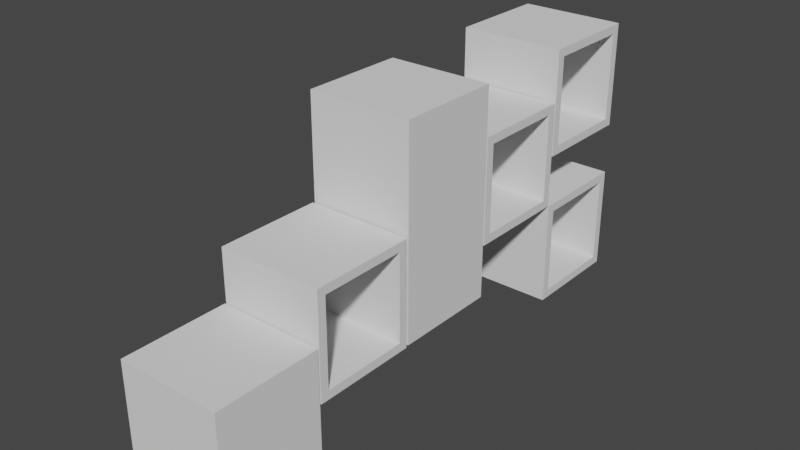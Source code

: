# Source: shelf1.blend  (saved by Blender 2.82.7; exported with 4.5.12 LTS)
import bpy
from mathutils import Matrix  # noqa: F401  (used for matrix-valued properties, if any)

bpy.ops.wm.read_factory_settings(use_empty=True)
scene = bpy.context.scene
scene.name = 'Scene'

# ---- collections
col_collection = bpy.data.collections.new('Collection'); scene.collection.children.link(col_collection)

# ---- world
world_world = bpy.data.worlds.new('World'); scene.world = world_world
world_world.use_nodes = True; world_world.node_tree.nodes.clear()
_N = world_world.node_tree.nodes; _L = world_world.node_tree.links
n0 = _N.new('ShaderNodeOutputWorld'); n0.name = 'World Output'; n0.location = (300, 300)
n1 = _N.new('ShaderNodeBackground'); n1.name = 'Background'; n1.location = (10, 300)
n1.inputs[0].default_value = (0.05088, 0.05088, 0.05088, 1.0)
_L.new(n1.outputs[0], n0.inputs[0])
n0.is_active_output = True
world_world.color = (0.05088, 0.05088, 0.05088)
world_world.use_sun_shadow = False
world_world.sun_shadow_jitter_overblur = 0.0

# ---- meshes
me_cube_001 = bpy.data.meshes.new('Cube.001')
me_cube_001.from_pydata([(-1.0, -1.0, -1.0), (-1.0, -1.0, 1.0), (-1.0, 1.0, -1.0), (-1.0, 1.0, 1.0), (1.0, -1.0, -1.0), (1.0, -1.0, 1.0), (1.0, 1.0, -1.0), (1.0, 1.0, 1.0), (-3.95, 3.077, -1.0), (-3.95, 3.077, 1.0), (-3.95, 5.077, -1.0), (-3.95, 5.077, 1.0), (-0.01711, 3.077, -1.0), (-0.01711, 3.077, 1.0), (-0.01711, 5.077, -1.0), (-0.01711, 5.077, 1.0), (-3.994, 7.138, -1.0), (-3.829, 7.303, 1.0), (-3.994, 9.138, -1.0), (-3.829, 8.974, 1.0), (-1.994, 7.138, -1.0), (-2.158, 7.303, 1.0), (-1.994, 9.138, -1.0), (-2.158, 8.974, 1.0), (-3.994, 7.138, 1.0), (-3.994, 9.138, 1.0), (-1.994, 9.138, 1.0), (-1.994, 7.138, 1.0), (-3.829, 7.303, -0.8148), (-3.829, 8.974, -0.8148), (-2.158, 8.974, -0.8148), (-2.158, 7.303, -0.8148)], [], [(0, 1, 3, 2), (2, 3, 7, 6), (6, 7, 5, 4), (4, 5, 1, 0), (2, 6, 4, 0), (7, 3, 1, 5), (8, 9, 11, 10), (10, 11, 15, 14), (14, 15, 13, 12), (12, 13, 9, 8), (10, 14, 12, 8), (15, 11, 9, 13), (16, 24, 25, 18), (18, 25, 26, 22), (22, 26, 27, 20), (20, 27, 24, 16), (18, 22, 20, 16), (17, 21, 31, 28), (17, 19, 25, 24), (19, 23, 26, 25), (23, 21, 27, 26), (21, 17, 24, 27), (30, 29, 28, 31), (23, 19, 29, 30), (21, 23, 30, 31), (19, 17, 28, 29)])
_uv = me_cube_001.uv_layers.new(name='UVMap')
_uv.uv.foreach_set('vector', [0.375, 0.0, 0.625, 0.0, 0.625, 0.25, 0.375, 0.25, 0.375, 0.25, 0.625, 0.25, 0.625, 0.5, 0.375, 0.5, 0.375, 0.5, 0.625, 0.5, 0.625, 0.75, 0.375, 0.75, 0.375, 0.75, 0.625, 0.75, 0.625, 1.0, 0.375, 1.0, 0.125, 0.5, 0.375, 0.5, 0.375, 0.75, 0.125, 0.75, 0.625, 0.5, 0.875, 0.5, 0.875, 0.75, 0.625, 0.75, 0.375, 0.0, 0.625, 0.0, 0.625, 0.25, 0.375, 0.25, 0.375, 0.25, 0.625, 0.25, 0.625, 0.5, 0.375, 0.5, 0.375, 0.5, 0.625, 0.5, 0.625, 0.75, 0.375, 0.75, 0.375, 0.75, 0.625, 0.75, 0.625, 1.0, 0.375, 1.0, 0.125, 0.5, 0.375, 0.5, 0.375, 0.75, 0.125, 0.75, 0.625, 0.5, 0.875, 0.5, 0.875, 0.75, 0.625, 0.75, 0.375, 0.0, 0.625, 0.0, 0.625, 0.25, 0.375, 0.25, 0.375, 0.25, 0.625, 0.25, 0.625, 0.5, 0.375, 0.5, 0.375, 0.5, 0.625, 0.5, 0.625, 0.75, 0.375, 0.75, 0.375, 0.75, 0.625, 0.75, 0.625, 1.0, 0.375, 1.0, 0.125, 0.5, 0.375, 0.5, 0.375, 0.75, 0.125, 0.75, 0.8544, 0.7294, 0.6456, 0.7294, 0.6456, 0.7294, 0.8544, 0.7294, 0.8544, 0.7294, 0.8544, 0.5206, 0.875, 0.5, 0.875, 0.75, 0.8544, 0.5206, 0.6456, 0.5206, 0.625, 0.5, 0.875, 0.5, 0.6456, 0.5206, 0.6456, 0.7294, 0.625, 0.75, 0.625, 0.5, 0.6456, 0.7294, 0.8544, 0.7294, 0.875, 0.75, 0.625, 0.75, 0.6456, 0.5206, 0.8544, 0.5206, 0.8544, 0.7294, 0.6456, 0.7294, 0.6456, 0.5206, 0.8544, 0.5206, 0.8544, 0.5206, 0.6456, 0.5206, 0.6456, 0.7294, 0.6456, 0.5206, 0.6456, 0.5206, 0.6456, 0.7294, 0.8544, 0.5206, 0.8544, 0.7294, 0.8544, 0.7294, 0.8544, 0.5206])
me_cube_001.use_remesh_fix_poles = True
me_cube_001.use_remesh_preserve_attributes = False
me_cube_001.use_mirror_vertex_groups = False
me_cube_001.update()
me_cube_006 = bpy.data.meshes.new('Cube.006')
me_cube_006.from_pydata([(-1.0, -1.0, -1.0), (-0.8353, -0.8353, 1.0), (-1.0, 1.0, -1.0), (-0.8353, 0.8353, 1.0), (1.0, -1.0, -1.0), (0.8353, -0.8353, 1.0), (1.0, 1.0, -1.0), (0.8353, 0.8353, 1.0), (-1.0, -1.0, 1.0), (-1.0, 1.0, 1.0), (1.0, 1.0, 1.0), (1.0, -1.0, 1.0), (-0.8353, -0.8353, -0.8148), (-0.8353, 0.8353, -0.8148), (0.8353, 0.8353, -0.8148), (0.8353, -0.8353, -0.8148), (-1.992, -7.108, -1.0), (-1.827, -6.943, 1.0), (-1.992, -5.108, -1.0), (-1.827, -5.273, 1.0), (0.008214, -7.108, -1.0), (-0.1564, -6.943, 1.0), (0.008214, -5.108, -1.0), (-0.1564, -5.273, 1.0), (-1.992, -7.108, 1.0), (-1.992, -5.108, 1.0), (0.008214, -5.108, 1.0), (0.008214, -7.108, 1.0), (-1.827, -6.943, -0.8148), (-1.827, -5.273, -0.8148), (-0.1564, -5.273, -0.8148), (-0.1564, -6.943, -0.8148), (-3.015, -3.031, -1.0), (-2.85, -2.866, 1.0), (-3.015, -1.031, -1.0), (-2.85, -1.195, 1.0), (-1.015, -3.031, -1.0), (-1.18, -2.866, 1.0), (-1.015, -1.031, -1.0), (-1.18, -1.195, 1.0), (-3.015, -3.031, 1.0), (-3.015, -1.031, 1.0), (-1.015, -1.031, 1.0), (-1.015, -3.031, 1.0), (-2.85, -2.866, -0.8148), (-2.85, -1.195, -0.8148), (-1.18, -1.195, -0.8148), (-1.18, -2.866, -0.8148)], [], [(0, 8, 9, 2), (2, 9, 10, 6), (6, 10, 11, 4), (4, 11, 8, 0), (2, 6, 4, 0), (1, 5, 15, 12), (1, 3, 9, 8), (3, 7, 10, 9), (7, 5, 11, 10), (5, 1, 8, 11), (14, 13, 12, 15), (7, 3, 13, 14), (5, 7, 14, 15), (3, 1, 12, 13), (16, 24, 25, 18), (18, 25, 26, 22), (22, 26, 27, 20), (20, 27, 24, 16), (18, 22, 20, 16), (17, 21, 31, 28), (17, 19, 25, 24), (19, 23, 26, 25), (23, 21, 27, 26), (21, 17, 24, 27), (30, 29, 28, 31), (23, 19, 29, 30), (21, 23, 30, 31), (19, 17, 28, 29), (32, 40, 41, 34), (34, 41, 42, 38), (38, 42, 43, 36), (36, 43, 40, 32), (34, 38, 36, 32), (33, 37, 47, 44), (33, 35, 41, 40), (35, 39, 42, 41), (39, 37, 43, 42), (37, 33, 40, 43), (46, 45, 44, 47), (39, 35, 45, 46), (37, 39, 46, 47), (35, 33, 44, 45)])
_uv = me_cube_006.uv_layers.new(name='UVMap')
_uv.uv.foreach_set('vector', [0.375, 0.0, 0.625, 0.0, 0.625, 0.25, 0.375, 0.25, 0.375, 0.25, 0.625, 0.25, 0.625, 0.5, 0.375, 0.5, 0.375, 0.5, 0.625, 0.5, 0.625, 0.75, 0.375, 0.75, 0.375, 0.75, 0.625, 0.75, 0.625, 1.0, 0.375, 1.0, 0.125, 0.5, 0.375, 0.5, 0.375, 0.75, 0.125, 0.75, 0.8544, 0.7294, 0.6456, 0.7294, 0.6456, 0.7294, 0.8544, 0.7294, 0.8544, 0.7294, 0.8544, 0.5206, 0.875, 0.5, 0.875, 0.75, 0.8544, 0.5206, 0.6456, 0.5206, 0.625, 0.5, 0.875, 0.5, 0.6456, 0.5206, 0.6456, 0.7294, 0.625, 0.75, 0.625, 0.5, 0.6456, 0.7294, 0.8544, 0.7294, 0.875, 0.75, 0.625, 0.75, 0.6456, 0.5206, 0.8544, 0.5206, 0.8544, 0.7294, 0.6456, 0.7294, 0.6456, 0.5206, 0.8544, 0.5206, 0.8544, 0.5206, 0.6456, 0.5206, 0.6456, 0.7294, 0.6456, 0.5206, 0.6456, 0.5206, 0.6456, 0.7294, 0.8544, 0.5206, 0.8544, 0.7294, 0.8544, 0.7294, 0.8544, 0.5206, 0.375, 0.0, 0.625, 0.0, 0.625, 0.25, 0.375, 0.25, 0.375, 0.25, 0.625, 0.25, 0.625, 0.5, 0.375, 0.5, 0.375, 0.5, 0.625, 0.5, 0.625, 0.75, 0.375, 0.75, 0.375, 0.75, 0.625, 0.75, 0.625, 1.0, 0.375, 1.0, 0.125, 0.5, 0.375, 0.5, 0.375, 0.75, 0.125, 0.75, 0.8544, 0.7294, 0.6456, 0.7294, 0.6456, 0.7294, 0.8544, 0.7294, 0.8544, 0.7294, 0.8544, 0.5206, 0.875, 0.5, 0.875, 0.75, 0.8544, 0.5206, 0.6456, 0.5206, 0.625, 0.5, 0.875, 0.5, 0.6456, 0.5206, 0.6456, 0.7294, 0.625, 0.75, 0.625, 0.5, 0.6456, 0.7294, 0.8544, 0.7294, 0.875, 0.75, 0.625, 0.75, 0.6456, 0.5206, 0.8544, 0.5206, 0.8544, 0.7294, 0.6456, 0.7294, 0.6456, 0.5206, 0.8544, 0.5206, 0.8544, 0.5206, 0.6456, 0.5206, 0.6456, 0.7294, 0.6456, 0.5206, 0.6456, 0.5206, 0.6456, 0.7294, 0.8544, 0.5206, 0.8544, 0.7294, 0.8544, 0.7294, 0.8544, 0.5206, 0.375, 0.0, 0.625, 0.0, 0.625, 0.25, 0.375, 0.25, 0.375, 0.25, 0.625, 0.25, 0.625, 0.5, 0.375, 0.5, 0.375, 0.5, 0.625, 0.5, 0.625, 0.75, 0.375, 0.75, 0.375, 0.75, 0.625, 0.75, 0.625, 1.0, 0.375, 1.0, 0.125, 0.5, 0.375, 0.5, 0.375, 0.75, 0.125, 0.75, 0.8544, 0.7294, 0.6456, 0.7294, 0.6456, 0.7294, 0.8544, 0.7294, 0.8544, 0.7294, 0.8544, 0.5206, 0.875, 0.5, 0.875, 0.75, 0.8544, 0.5206, 0.6456, 0.5206, 0.625, 0.5, 0.875, 0.5, 0.6456, 0.5206, 0.6456, 0.7294, 0.625, 0.75, 0.625, 0.5, 0.6456, 0.7294, 0.8544, 0.7294, 0.875, 0.75, 0.625, 0.75, 0.6456, 0.5206, 0.8544, 0.5206, 0.8544, 0.7294, 0.6456, 0.7294, 0.6456, 0.5206, 0.8544, 0.5206, 0.8544, 0.5206, 0.6456, 0.5206, 0.6456, 0.7294, 0.6456, 0.5206, 0.6456, 0.5206, 0.6456, 0.7294, 0.8544, 0.5206, 0.8544, 0.7294, 0.8544, 0.7294, 0.8544, 0.5206])
me_cube_006.use_remesh_fix_poles = True
me_cube_006.use_remesh_preserve_attributes = False
me_cube_006.use_mirror_vertex_groups = False
me_cube_006.update()

# ---- objects
ob_cube = bpy.data.objects.new('Cube', me_cube_001)
ob_cube_005 = bpy.data.objects.new('Cube.005', me_cube_006)

# ---- transforms, parenting, visibility, modifiers, constraints
ob_cube.location = (-0.001255, 4.768e-07, -0.001255)
ob_cube.rotation_euler = (-0.0, 1.571, 0.0)
ob_cube.lineart.crease_threshold = 0.0
ob_cube_005.location = (-0.001255, 8.138, 0.001255)
ob_cube_005.rotation_euler = (-0.0, 1.571, 0.0)
ob_cube_005.lineart.crease_threshold = 0.0

# ---- collection membership
col_collection.objects.link(ob_cube)
col_collection.objects.link(ob_cube_005)

# ---- scene / render settings (as saved in the file)
scene.frame_start = 1; scene.frame_end = 250; scene.frame_set(1)
scene.render.engine = 'BLENDER_EEVEE_NEXT'
scene.cycles.use_denoising = False
scene.cycles.samples = 128
scene.cycles.sampling_pattern = 'TABULATED_SOBOL'
scene.cycles.use_adaptive_sampling = False
scene.cycles.use_light_tree = False
scene.view_settings.view_transform = 'Filmic'
bpy.context.view_layer.update()

# ---- added for rendering (the .blend has no active camera and no usable light): camera, sun
cam_auto = bpy.data.cameras.new('AutoCamera')
cam_auto.lens = 50.0
cam_auto.sensor_width = 36.0
cam_auto.clip_end = 1000.0
ob_auto_camera = bpy.data.objects.new('AutoCamera', cam_auto)
scene.collection.objects.link(ob_auto_camera)
ob_auto_camera.location = (10.6175, -8.67337, 9.99055)
ob_auto_camera.rotation_euler = (1.09748, -7.21219e-08, 0.694738)
scene.camera = ob_auto_camera
light_auto_sun = bpy.data.lights.new('AutoSun', 'SUN')
light_auto_sun.energy = 3.0
light_auto_sun.angle = 0.0523599
ob_auto_sun = bpy.data.objects.new('AutoSun', light_auto_sun)
scene.collection.objects.link(ob_auto_sun)
ob_auto_sun.rotation_euler = (0.872665, 0.174533, 0.523599)
bpy.context.view_layer.update()
